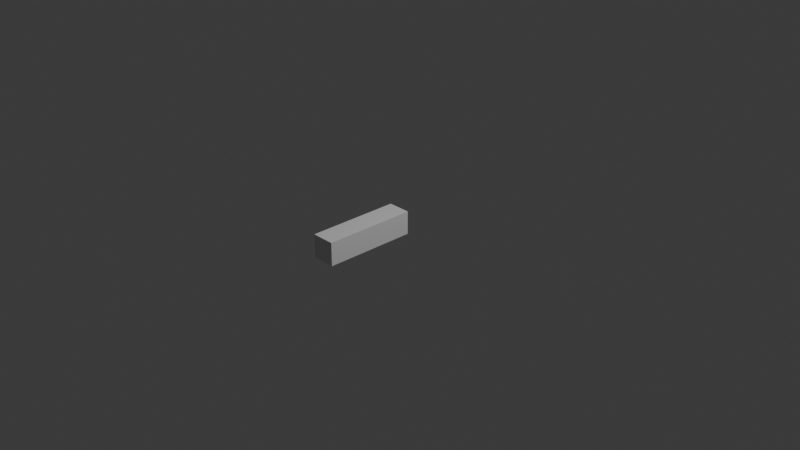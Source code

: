 # Source: Beam.blend  (saved by Blender 4.2.66; exported with 4.5.12 LTS)
import bpy
from mathutils import Matrix  # noqa: F401  (used for matrix-valued properties, if any)

bpy.ops.wm.read_factory_settings(use_empty=True)
scene = bpy.context.scene
scene.name = 'Scene'

# ---- collections
col_collection = bpy.data.collections.new('Collection'); scene.collection.children.link(col_collection)

# ---- materials (node trees are filled in below, after node groups)
mat_material = bpy.data.materials.new('Material')
mat_material.alpha_threshold = 0.0
mat_material.roughness = 0.5
mat_material.line_color = (0.0, 0.0, 0.0, 1.0)

# ---- material node trees
mat_material.use_nodes = True; mat_material.node_tree.nodes.clear()
_N = mat_material.node_tree.nodes; _L = mat_material.node_tree.links
n0 = _N.new('ShaderNodeOutputMaterial'); n0.name = 'Material Output'; n0.location = (300, 300)
n1 = _N.new('ShaderNodeBsdfPrincipled'); n1.name = 'Principled BSDF'; n1.location = (10, 300)
n1.inputs[3].default_value = 1.45
_L.new(n1.outputs[0], n0.inputs[0])
n0.is_active_output = True

# ---- world
world_world = bpy.data.worlds.new('World'); scene.world = world_world
world_world.use_nodes = True; world_world.node_tree.nodes.clear()
_N = world_world.node_tree.nodes; _L = world_world.node_tree.links
n0 = _N.new('ShaderNodeOutputWorld'); n0.name = 'World Output'; n0.location = (300, 300)
n1 = _N.new('ShaderNodeBackground'); n1.name = 'Background'; n1.location = (10, 300)
n1.inputs[0].default_value = (0.05088, 0.05088, 0.05088, 1.0)
_L.new(n1.outputs[0], n0.inputs[0])
n0.is_active_output = True
world_world.color = (0.05088, 0.05088, 0.05088)
world_world.sun_shadow_jitter_overblur = 0.0

# ---- cameras
cam_camera = bpy.data.cameras.new('Camera')
cam_camera.clip_end = 100.0
cam_camera.ortho_scale = 7.314

# ---- lights
light_light = bpy.data.lights.new('Light', 'POINT')
light_light.energy = 1000.0
light_light.shadow_soft_size = 0.1

# ---- meshes
me_cube = bpy.data.meshes.new('Cube')
me_cube.from_pydata([(0.5, -1.0, 0.5), (0.5, 0.0, 0.5), (0.5, -1.0, -0.5), (0.5, 0.0, -0.5), (-0.5, -1.0, 0.5), (-0.5, 0.0, 0.5), (-0.5, -1.0, -0.5), (-0.5, 0.0, -0.5)], [], [(0, 4, 6, 2), (3, 2, 6, 7), (7, 6, 4, 5), (5, 1, 3, 7), (1, 0, 2, 3), (5, 4, 0, 1)])
_uv = me_cube.uv_layers.new(name='UVMap')
_uv.uv.foreach_set('vector', [0.625, 0.5, 0.875, 0.5, 0.875, 0.75, 0.625, 0.75, 0.375, 0.75, 0.625, 0.75, 0.625, 1.0, 0.375, 1.0, 0.375, 0.0, 0.625, 0.0, 0.625, 0.25, 0.375, 0.25, 0.125, 0.5, 0.375, 0.5, 0.375, 0.75, 0.125, 0.75, 0.375, 0.5, 0.625, 0.5, 0.625, 0.75, 0.375, 0.75, 0.375, 0.25, 0.625, 0.25, 0.625, 0.5, 0.375, 0.5])
me_cube.materials.append(mat_material)
me_cube.use_mirror_vertex_groups = False
me_cube.update()

# ---- objects
ob_cube = bpy.data.objects.new('Cube', me_cube)
ob_light = bpy.data.objects.new('Light', light_light)
ob_camera = bpy.data.objects.new('Camera', cam_camera)

# ---- transforms, parenting, visibility, modifiers, constraints
ob_cube.location = (0.0, 0.0, 0.0)
ob_cube.scale = (0.25, 1.0, 0.25)
ob_cube.lock_rotations_4d = False
ob_cube.empty_display_type = 'ARROWS'
ob_cube.lineart.crease_threshold = 0.0
ob_light.location = (4.076, 1.005, 5.904)
ob_light.rotation_euler = (0.6503, 0.05522, 1.866)
ob_light.lock_rotations_4d = False
ob_light.empty_display_type = 'ARROWS'
ob_light.color = (0.0, 0.0, 0.0, 0.0)
ob_light.lineart.crease_threshold = 0.0
ob_camera.location = (7.359, -6.926, 4.958)
ob_camera.rotation_euler = (1.109, 0.0, 0.8149)
ob_camera.lock_rotations_4d = False
ob_camera.empty_display_type = 'ARROWS'
ob_camera.color = (0.0, 0.0, 0.0, 0.0)
ob_camera.display_type = 'WIRE'
ob_camera.lineart.crease_threshold = 0.0

# ---- collection membership
col_collection.objects.link(ob_cube)
col_collection.objects.link(ob_light)
col_collection.objects.link(ob_camera)

# ---- scene / render settings (as saved in the file)
scene.camera = ob_camera
scene.frame_start = 1; scene.frame_end = 250; scene.frame_set(1)
scene.render.engine = 'BLENDER_EEVEE_NEXT'
bpy.context.view_layer.update()
